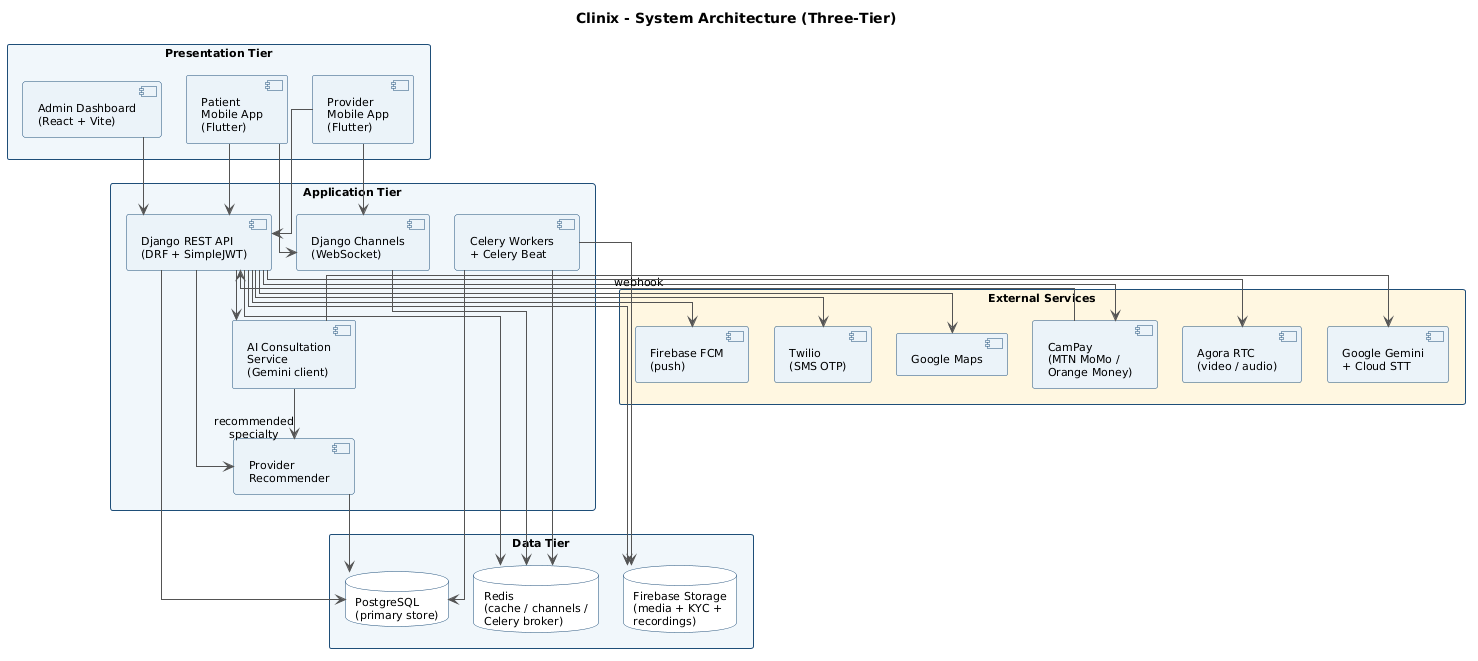

The diagram above was rendered by PlantUML. Its source (embedded in the PNG):
@startuml
' --------------------------------------------------------------
' System Architecture - three-tier component view + external SaaS
' Figure 3.6 in the BTech report
'
' Layout strategy:
'   - Strict top-to-bottom flow: Presentation -> Application -> Data
'   - External SaaS shown on the right as a separate column,
'     reached only from the Application tier
'   - Orthogonal lines to avoid spaghetti
'   - Only non-obvious arrows are labelled
' --------------------------------------------------------------
title Clinix - System Architecture (Three-Tier)

skinparam backgroundColor #FFFFFF
skinparam shadowing false
skinparam defaultFontName "Inter, Helvetica, sans-serif"
skinparam defaultFontSize 11
skinparam ComponentBorderColor #1F4E79
skinparam ComponentBackgroundColor #EAF2F9
skinparam RectangleBorderColor #1F4E79
skinparam RectangleBackgroundColor #F5F9FC
skinparam DatabaseBorderColor #1F4E79
skinparam DatabaseBackgroundColor #FFFFFF
skinparam ArrowColor #555555
skinparam linetype ortho
skinparam Nodesep 25
skinparam Ranksep 50

' =========== PRESENTATION TIER ===========
rectangle "Presentation Tier" as PT #F0F7FB {
  component "Patient\nMobile App\n(Flutter)"    as PatientApp
  component "Provider\nMobile App\n(Flutter)"   as ProviderApp
  component "Admin Dashboard\n(React + Vite)"   as Admin
}

' =========== APPLICATION TIER ===========
rectangle "Application Tier" as AT #F0F7FB {
  component "Django REST API\n(DRF + SimpleJWT)" as API
  component "Django Channels\n(WebSocket)"       as Channels
  component "Celery Workers\n+ Celery Beat"      as Celery
  component "AI Consultation\nService\n(Gemini client)" as AI
  component "Provider\nRecommender"              as Reco
}

' =========== DATA TIER ===========
rectangle "Data Tier" as DT #F0F7FB {
  database "PostgreSQL\n(primary store)"           as PG
  database "Redis\n(cache / channels /\nCelery broker)" as Redis
  database "Firebase Storage\n(media + KYC +\nrecordings)"   as FS
}

' =========== EXTERNAL SERVICES (right column) ===========
rectangle "External Services" as ES #FFF7E0 {
  component "CamPay\n(MTN MoMo /\nOrange Money)" as CamPay
  component "Agora RTC\n(video / audio)"         as Agora
  component "Firebase FCM\n(push)"               as FCM
  component "Twilio\n(SMS OTP)"                  as Twilio
  component "Google Maps"                        as Maps
  component "Google Gemini\n+ Cloud STT"         as GCloud
}

' ---------- Presentation -> Application ----------
' (HTTPS / WSS implied; not labelled to avoid clutter)
PatientApp  --> API
ProviderApp --> API
Admin       --> API
PatientApp  --> Channels
ProviderApp --> Channels

' ---------- Internal Application wiring ----------
API --> AI
API --> Reco
AI  --> Reco       : recommended\nspecialty

' ---------- Application -> Data ----------
API      --> PG
API      --> Redis
API      --> FS
Channels --> Redis
Celery   --> Redis
Celery   --> PG
Celery   --> FS
Reco     --> PG

' ---------- Application -> External ----------
API    --> CamPay
API    --> Agora
API    --> FCM
API    --> Twilio
API    --> Maps
AI     --> GCloud

' ---------- External callback ----------
CamPay --> API     : webhook
@enduml